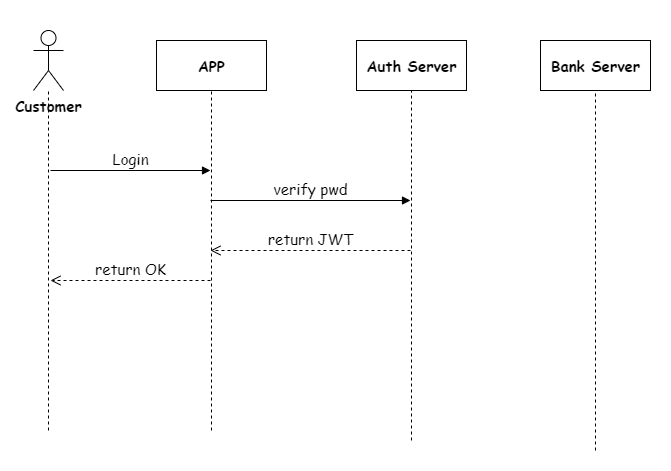

The diagram above was exported from draw.io. Its source (the exported page's mxGraphModel, read from the mxfile embedded in the PNG):
<mxGraphModel dx="978" dy="779" grid="1" gridSize="10" guides="1" tooltips="1" connect="1" arrows="1" fold="1" page="1" pageScale="1" pageWidth="850" pageHeight="1100" math="0" shadow="0">
  <root>
    <mxCell id="0" />
    <mxCell id="1" parent="0" />
    <mxCell id="3" value="" style="rounded=0;whiteSpace=wrap;html=1;strokeColor=none;" vertex="1" parent="1">
      <mxGeometry x="150" y="100" width="670" height="470" as="geometry" />
    </mxCell>
    <mxCell id="4" value="Customer" style="shape=umlActor;verticalLabelPosition=bottom;verticalAlign=top;html=1;fontFamily=Comic Sans MS;fontSize=15;fontStyle=1" vertex="1" parent="1">
      <mxGeometry x="183" y="130" width="30" height="60" as="geometry" />
    </mxCell>
    <mxCell id="5" value="APP" style="html=1;fontFamily=Comic Sans MS;fontSize=15;fontStyle=1" vertex="1" parent="1">
      <mxGeometry x="306" y="140" width="110" height="50" as="geometry" />
    </mxCell>
    <mxCell id="6" value="Auth Server" style="html=1;fontFamily=Comic Sans MS;fontSize=15;fontStyle=1" vertex="1" parent="1">
      <mxGeometry x="506" y="140" width="110" height="50" as="geometry" />
    </mxCell>
    <mxCell id="7" value="" style="endArrow=none;dashed=1;html=1;" edge="1" parent="1" target="4">
      <mxGeometry width="50" height="50" relative="1" as="geometry">
        <mxPoint x="198" y="530" as="sourcePoint" />
        <mxPoint x="198" y="210" as="targetPoint" />
      </mxGeometry>
    </mxCell>
    <mxCell id="8" value="" style="endArrow=none;dashed=1;html=1;entryX=0.5;entryY=1;entryDx=0;entryDy=0;" edge="1" parent="1" target="5">
      <mxGeometry width="50" height="50" relative="1" as="geometry">
        <mxPoint x="361" y="530" as="sourcePoint" />
        <mxPoint x="208.1395348837209" y="200" as="targetPoint" />
      </mxGeometry>
    </mxCell>
    <mxCell id="9" value="" style="endArrow=none;dashed=1;html=1;entryX=0.5;entryY=1;entryDx=0;entryDy=0;" edge="1" parent="1" target="6">
      <mxGeometry width="50" height="50" relative="1" as="geometry">
        <mxPoint x="561" y="540" as="sourcePoint" />
        <mxPoint x="371" y="200" as="targetPoint" />
      </mxGeometry>
    </mxCell>
    <mxCell id="10" value="Bank Server" style="html=1;fontFamily=Comic Sans MS;fontSize=15;fontStyle=1" vertex="1" parent="1">
      <mxGeometry x="690" y="140" width="110" height="50" as="geometry" />
    </mxCell>
    <mxCell id="11" value="" style="endArrow=none;dashed=1;html=1;entryX=0.5;entryY=1;entryDx=0;entryDy=0;" edge="1" parent="1" target="10">
      <mxGeometry width="50" height="50" relative="1" as="geometry">
        <mxPoint x="745" y="550" as="sourcePoint" />
        <mxPoint x="571" y="200" as="targetPoint" />
      </mxGeometry>
    </mxCell>
    <mxCell id="13" value="Login" style="html=1;verticalAlign=bottom;endArrow=block;fontFamily=Comic Sans MS;fontSize=15;" edge="1" parent="1">
      <mxGeometry width="80" relative="1" as="geometry">
        <mxPoint x="200" y="270" as="sourcePoint" />
        <mxPoint x="360" y="270" as="targetPoint" />
      </mxGeometry>
    </mxCell>
    <mxCell id="14" value="verify pwd" style="html=1;verticalAlign=bottom;endArrow=block;fontFamily=Comic Sans MS;fontSize=15;" edge="1" parent="1">
      <mxGeometry width="80" relative="1" as="geometry">
        <mxPoint x="360" y="300" as="sourcePoint" />
        <mxPoint x="560" y="300" as="targetPoint" />
      </mxGeometry>
    </mxCell>
    <mxCell id="16" value="return JWT" style="html=1;verticalAlign=bottom;endArrow=open;dashed=1;endSize=8;fontFamily=Comic Sans MS;fontSize=15;" edge="1" parent="1">
      <mxGeometry relative="1" as="geometry">
        <mxPoint x="560" y="350" as="sourcePoint" />
        <mxPoint x="360" y="350" as="targetPoint" />
      </mxGeometry>
    </mxCell>
    <mxCell id="17" value="return OK" style="html=1;verticalAlign=bottom;endArrow=open;dashed=1;endSize=8;fontFamily=Comic Sans MS;fontSize=15;" edge="1" parent="1">
      <mxGeometry relative="1" as="geometry">
        <mxPoint x="360" y="380" as="sourcePoint" />
        <mxPoint x="200" y="380" as="targetPoint" />
      </mxGeometry>
    </mxCell>
  </root>
</mxGraphModel>